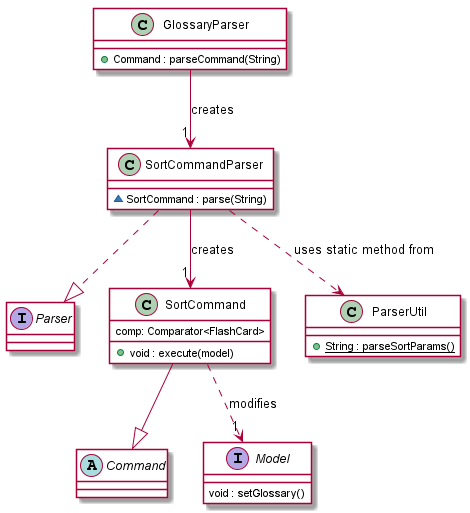

The diagram above was rendered by PlantUML. Its source (embedded in the PNG):
@startuml
skinparam classBackgroundColor LOGIC_COLOR

abstract class Command
interface Parser
class SortCommand
class SortCommandParser {
    ~SortCommand : parse(String)
}
class ParserUtil {
    +{static} String : parseSortParams()
}
class GlossaryParser {
    +Command : parseCommand(String)
}
interface Model {
    void : setGlossary()
}

GlossaryParser --> "1" SortCommandParser : creates
SortCommand --|> Command
SortCommandParser ..|> Parser
SortCommandParser ..> ParserUtil : uses static method from
SortCommandParser --> "1" SortCommand : creates


SortCommand ..> "1" Model : modifies

class SortCommand {
    comp: Comparator<FlashCard>
    +void : execute(model)
}

@enduml